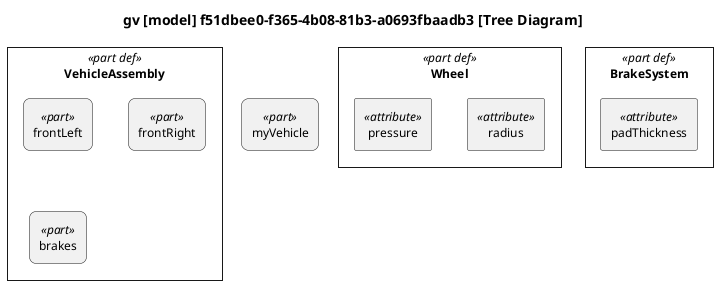

The diagram above was rendered by PlantUML. Its source (embedded in the PNG):
@startuml

skinparam monochrome true
skinparam wrapWidth 300
skinparam defaultFontSize 12
skinparam defaultFontName Helvetica

skinparam rectangle<<part def>> {
    RoundCorner 0
}
skinparam rectangle<<part>> {
    RoundCorner 15
}
skinparam rectangle<<item def>> {
    RoundCorner 0
}
skinparam rectangle<<item>> {
    RoundCorner 15
}
skinparam rectangle<<action def>> {
    RoundCorner 0
}
skinparam rectangle<<action>> {
    RoundCorner 15
}
skinparam rectangle<<view def>> {
    RoundCorner 0
}
skinparam rectangle<<view>> {
    RoundCorner 15
}

top to bottom direction

title gv [model] f51dbee0-f365-4b08-81b3-a0693fbaadb3 [Tree Diagram]

hide circle

rectangle "Wheel" as E1 <<part def>> {
    rectangle "radius" as E2 <<attribute>>
    rectangle "pressure" as E3 <<attribute>>
}
rectangle "BrakeSystem" as E4 <<part def>> {
    rectangle "padThickness" as E5 <<attribute>>
}
rectangle "VehicleAssembly" as E6 <<part def>> {
    rectangle "frontLeft" as E7 <<part>>
    rectangle "frontRight" as E8 <<part>>
    rectangle "brakes" as E9 <<part>>
}
rectangle "myVehicle" as E10 <<part>>

@enduml